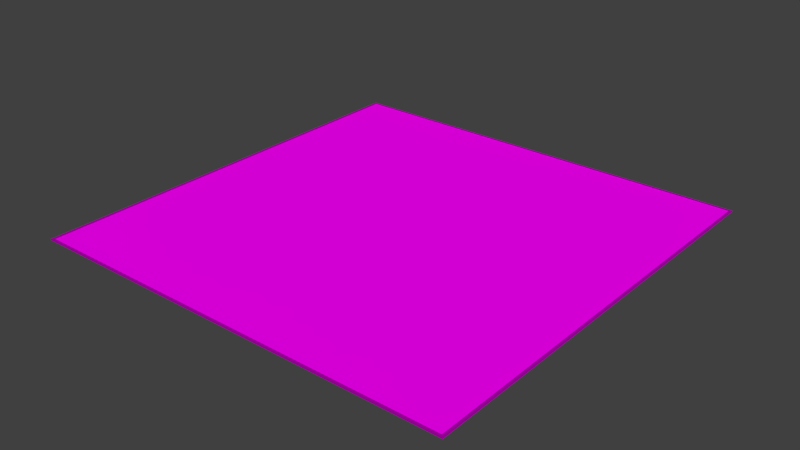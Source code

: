 # Source: decoration_building_aircon_plateau_1.blend  (saved by Blender 2.70.0; exported with 4.5.12 LTS)
import bpy
from mathutils import Matrix  # noqa: F401  (used for matrix-valued properties, if any)

bpy.ops.wm.read_factory_settings(use_empty=True)
scene = bpy.context.scene
scene.name = 'Scene'

# ---- collections
col_collection_1 = bpy.data.collections.new('Collection 1'); scene.collection.children.link(col_collection_1)

# ---- images (referenced by path relative to the original .blend; pixels are not part of the script)
import os
ASSET_DIR = os.environ.get("B2B_ASSET_DIR", "")  # directory of the original .blend (textures are referenced by path, not embedded)
HERE = os.path.dirname(os.path.abspath(__file__))  # packed textures are extracted next to this script under _unpacked/

def load_image(name, relpath, width, height, colorspace="sRGB"):
    """Load a texture the original file referenced (path relative to the .blend, or extracted next to this script)."""
    p = next((c for c in (os.path.join(HERE, relpath), os.path.join(ASSET_DIR, relpath)) if relpath and os.path.exists(c)), "")
    if p:
        img = bpy.data.images.load(p, check_existing=True)
        img.name = name
    else:  # same state as the original file: an image datablock whose file is absent (Cycles renders it pink)
        img = bpy.data.images.new(name, width, height)
        img.source = "FILE"
        img.filepath = "//" + (relpath or name)
    img.colorspace_settings.name = colorspace
    return img
img_decoration_buildings_metal_2_diffuse_jpg = load_image('decoration_buildings_metal_2_diffuse.jpg', 'Texturen/decoration_buildings_metal_2_diffuse.jpg', 1024, 1024, 'sRGB')
img_decoration_buildings_metal_2_normal_jpg = load_image('decoration_buildings_metal_2_normal.jpg', 'Texturen/decoration_buildings_metal_2_normal.jpg', 1024, 1024, 'sRGB')
img_decoration_buildings_fence_1_diffuse_png = load_image('decoration_buildings_fence_1_diffuse.png', 'Texturen/decoration_buildings_fence_1_diffuse.png', 1024, 1024, 'sRGB')

# ---- materials (node trees are filled in below, after node groups)
mat_decoration_building_aircon_plateau_1_border_metal_2 = bpy.data.materials.new('decoration_building_aircon_plateau_1_border_metal_2')
mat_decoration_building_aircon_plateau_1_border_metal_2.alpha_threshold = 0.0
mat_decoration_building_aircon_plateau_1_border_metal_2.roughness = 0.5
mat_decoration_building_aircon_plateau_1_border_metal_2.line_color = (0.0, 0.0, 0.0, 1.0)
mat_decoration_building_aircon_plateau_1_base_fence_1 = bpy.data.materials.new('decoration_building_aircon_plateau_1_base_fence_1')
mat_decoration_building_aircon_plateau_1_base_fence_1.alpha_threshold = 0.0
mat_decoration_building_aircon_plateau_1_base_fence_1.roughness = 0.5
mat_decoration_building_aircon_plateau_1_base_fence_1.line_color = (0.0, 0.0, 0.0, 1.0)

# ---- material node trees
mat_decoration_building_aircon_plateau_1_border_metal_2.use_nodes = True; mat_decoration_building_aircon_plateau_1_border_metal_2.node_tree.nodes.clear()
_N = mat_decoration_building_aircon_plateau_1_border_metal_2.node_tree.nodes; _L = mat_decoration_building_aircon_plateau_1_border_metal_2.node_tree.links
n0 = _N.new('ShaderNodeOutputMaterial'); n0.name = 'Material Output'; n0.location = (300, 300)
n1 = _N.new('ShaderNodeBsdfDiffuse'); n1.name = 'Diffuse BSDF'; n1.location = (10, 300)
n2 = _N.new('ShaderNodeTexImage'); n2.name = 'Image Texture'; n2.location = (-477, 441)
n2.width = 140
n2.image = img_decoration_buildings_metal_2_diffuse_jpg
n3 = _N.new('ShaderNodeTexImage'); n3.name = 'Image Texture.001'; n3.location = (-494, 157)
n3.width = 140
n3.image = img_decoration_buildings_metal_2_normal_jpg
n4 = _N.new('ShaderNodeNormalMap'); n4.name = 'Normal Map'; n4.location = (-251, 167)
n5 = _N.new('ShaderNodeTexCoord'); n5.name = 'Texture Coordinate'; n5.location = (-714, 344)
_L.new(n1.outputs[0], n0.inputs[0])
_L.new(n5.outputs[2], n2.inputs[0])
_L.new(n5.outputs[2], n3.inputs[0])
_L.new(n3.outputs[0], n4.inputs[1])
_L.new(n2.outputs[0], n1.inputs[0])
_L.new(n4.outputs[0], n1.inputs[2])
n0.is_active_output = True
mat_decoration_building_aircon_plateau_1_base_fence_1.use_nodes = True; mat_decoration_building_aircon_plateau_1_base_fence_1.node_tree.nodes.clear()
_N = mat_decoration_building_aircon_plateau_1_base_fence_1.node_tree.nodes; _L = mat_decoration_building_aircon_plateau_1_base_fence_1.node_tree.links
n0 = _N.new('ShaderNodeOutputMaterial'); n0.name = 'Material Output'; n0.location = (300, 300)
n1 = _N.new('ShaderNodeBsdfDiffuse'); n1.name = 'Diffuse BSDF'; n1.location = (10, 300)
n2 = _N.new('ShaderNodeTexImage'); n2.name = 'Image Texture'; n2.location = (-223, 325)
n2.width = 140
n2.image = img_decoration_buildings_fence_1_diffuse_png
n3 = _N.new('ShaderNodeTexCoord'); n3.name = 'Texture Coordinate'; n3.location = (-499, 371)
_L.new(n1.outputs[0], n0.inputs[0])
_L.new(n3.outputs[2], n2.inputs[0])
_L.new(n2.outputs[0], n1.inputs[0])
n0.is_active_output = True

# ---- world
world_world = bpy.data.worlds.new('World'); scene.world = world_world
world_world.color = (0.05088, 0.05088, 0.05088)
world_world.use_sun_shadow = False
world_world.sun_shadow_jitter_overblur = 0.0
world_world.cycles.sampling_method = 'MANUAL'
world_world.cycles.sample_map_resolution = 256

# ---- meshes
me_cube_001 = bpy.data.meshes.new('Cube.001')
me_cube_001.from_pydata([(4.05, 2.05, -0.01), (4.0, 2.0, -0.01), (4.05, 2.05, 0.01), (4.0, 2.0, 0.01), (4.05, -6.05, -0.01), (4.0, -6.0, -0.01), (4.05, -6.05, 0.01), (4.0, -6.0, 0.01), (-4.05, -6.05, -0.01), (-4.0, -6.0, -0.01), (-4.05, -6.05, 0.01), (-4.0, -6.0, 0.01), (-4.05, 2.05, -0.01), (-4.0, 2.0, -0.01), (-4.05, 2.05, 0.01), (-4.0, 2.0, 0.01)], [], [(1, 0, 4, 5), (5, 4, 8, 9), (3, 1, 5, 7), (2, 3, 7, 6), (0, 2, 6, 4), (9, 8, 12, 13), (7, 5, 9, 11), (6, 7, 11, 10), (4, 6, 10, 8), (11, 9, 13, 15), (10, 11, 15, 14), (8, 10, 14, 12), (14, 2, 0, 12), (3, 15, 13, 1), (13, 12, 0, 1), (3, 2, 14, 15)])
_uv = me_cube_001.uv_layers.new(name='UVMap')
_uv.uv.foreach_set('vector', [0.9969, 0.003086, 1.0, 2.943e-08, 1.0, 0.5, 0.9969, 0.4969, 0.9969, 0.4969, 1.0, 0.5, 0.5, 0.5, 0.5031, 0.4969, 0.5049, 0.9938, 0.5037, 0.9938, 0.5037, 0.5, 0.5049, 0.5, 0.5, 0.0, 0.4969, 0.003086, 0.003086, 0.003086, 0.0, 8.83e-08, 0.5, 0.5, 0.5012, 0.5, 0.5012, 1.0, 0.5, 1.0, 0.5031, 0.4969, 0.5, 0.5, 0.5, 0.0, 0.5031, 0.003086, 0.0, 0.5049, 0.0, 0.5037, 0.4938, 0.5037, 0.4938, 0.5049, 0.0, 8.83e-08, 0.003086, 0.003086, 0.003086, 0.4969, 5.887e-08, 0.5, 0.5, 0.5012, 0.5, 0.5025, 0.0, 0.5025, 0.0, 0.5012, 0.5037, 0.9938, 0.5025, 0.9938, 0.5025, 0.5, 0.5037, 0.5, 5.887e-08, 0.5, 0.003086, 0.4969, 0.4969, 0.4969, 0.5, 0.5, 0.5012, 0.5, 0.5025, 0.5, 0.5025, 1.0, 0.5012, 1.0, 0.0, 0.5, 0.5, 0.5, 0.5, 0.5012, 0.0, 0.5012, 0.4938, 0.5037, 0.0, 0.5037, 0.0, 0.5025, 0.4938, 0.5025, 0.5031, 0.003086, 0.5, 0.0, 1.0, 2.943e-08, 0.9969, 0.003086, 0.4969, 0.003086, 0.5, 0.0, 0.5, 0.5, 0.4969, 0.4969])
me_cube_001.materials.append(mat_decoration_building_aircon_plateau_1_border_metal_2)
me_cube_001.use_remesh_preserve_volume = False
me_cube_001.use_remesh_preserve_attributes = False
me_cube_001.use_mirror_vertex_groups = False
me_cube_001.update()
me_plane = bpy.data.meshes.new('Plane')
me_plane.from_pydata([(-4.0, -4.0, 0.0), (4.0, -4.0, 0.0), (-4.0, 4.0, 0.0), (4.0, 4.0, 0.0)], [], [(0, 1, 3, 2)])
_uv = me_plane.uv_layers.new(name='UVMap')
_uv.uv.foreach_set('vector', [-4.499, -4.499, 5.499, -4.499, 5.499, 5.499, -4.499, 5.499])
me_plane.materials.append(mat_decoration_building_aircon_plateau_1_base_fence_1)
me_plane.use_remesh_preserve_volume = False
me_plane.use_remesh_preserve_attributes = False
me_plane.use_mirror_vertex_groups = False
me_plane.update()

# ---- objects
ob_cube = bpy.data.objects.new('Cube', me_cube_001)
ob_plane = bpy.data.objects.new('Plane', me_plane)

# ---- transforms, parenting, visibility, modifiers, constraints
ob_cube.location = (0.0, 2.0, 0.0)
ob_cube.lineart.crease_threshold = 0.0
ob_plane.location = (0.0, 0.0, 0.0)
ob_plane.lineart.crease_threshold = 0.0

# ---- collection membership
col_collection_1.objects.link(ob_cube)
col_collection_1.objects.link(ob_plane)

# ---- scene / render settings (as saved in the file)
scene.frame_start = 1; scene.frame_end = 250; scene.frame_set(1)
scene.render.engine = 'CYCLES'
scene.render.resolution_percentage = 50
scene.render.dither_intensity = 0.0
scene.cycles.use_denoising = False
scene.cycles.samples = 10
scene.cycles.sampling_pattern = 'TABULATED_SOBOL'
scene.cycles.light_sampling_threshold = 0.0
scene.cycles.use_adaptive_sampling = False
scene.cycles.use_light_tree = False
scene.cycles.blur_glossy = 0.0
scene.cycles.volume_bounces = 1
scene.cycles.pixel_filter_type = 'GAUSSIAN'
scene.cycles.sample_clamp_indirect = 0.0
scene.view_settings.view_transform = 'Standard'
bpy.context.view_layer.update()

# ---- added for rendering (the .blend has no active camera and no usable light): camera, sun
cam_auto = bpy.data.cameras.new('AutoCamera')
cam_auto.lens = 50.0
cam_auto.sensor_width = 36.0
cam_auto.clip_end = 1000.0
ob_auto_camera = bpy.data.objects.new('AutoCamera', cam_auto)
scene.collection.objects.link(ob_auto_camera)
ob_auto_camera.location = (10.5986, -12.7183, 8.47887)
ob_auto_camera.rotation_euler = (1.09748, -7.21219e-08, 0.694738)
scene.camera = ob_auto_camera
light_auto_sun = bpy.data.lights.new('AutoSun', 'SUN')
light_auto_sun.energy = 3.0
light_auto_sun.angle = 0.0523599
ob_auto_sun = bpy.data.objects.new('AutoSun', light_auto_sun)
scene.collection.objects.link(ob_auto_sun)
ob_auto_sun.rotation_euler = (0.872665, 0.174533, 0.523599)
bpy.context.view_layer.update()
